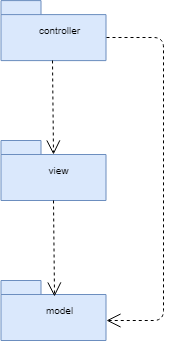

The diagram above was exported from draw.io. Its source (the exported page's mxGraphModel, read from the mxfile embedded in the PNG):
<mxGraphModel dx="432" dy="786" grid="1" gridSize="10" guides="1" tooltips="1" connect="1" arrows="1" fold="1" page="1" pageScale="1" pageWidth="850" pageHeight="1100" math="0" shadow="0">
  <root>
    <mxCell id="0" />
    <mxCell id="1" parent="0" />
    <mxCell id="6m5MhMqTX3jQJrI7NMIa-17" value="view&lt;br&gt;" style="strokeColor=#6c8ebf;fillColor=#dae8fc;shape=folder;spacingLeft=10;tabWidth=40;tabHeight=14;tabPosition=left;fontSize=10;html=1;whiteSpace=wrap;" vertex="1" parent="1">
      <mxGeometry x="267.5" y="430" width="105" height="60" as="geometry" />
    </mxCell>
    <mxCell id="6m5MhMqTX3jQJrI7NMIa-18" value="model" style="strokeColor=#6c8ebf;fillColor=#dae8fc;shape=folder;spacingLeft=10;tabWidth=40;tabHeight=14;tabPosition=left;fontSize=10;html=1;whiteSpace=wrap;" vertex="1" parent="1">
      <mxGeometry x="267.5" y="570" width="105" height="60" as="geometry" />
    </mxCell>
    <mxCell id="6m5MhMqTX3jQJrI7NMIa-19" value="" style="endArrow=open;endSize=12;dashed=1;html=1;exitX=0.5;exitY=1;exitDx=0;exitDy=0;exitPerimeter=0;entryX=0.51;entryY=0.267;entryDx=0;entryDy=0;entryPerimeter=0;" edge="1" parent="1" source="6m5MhMqTX3jQJrI7NMIa-17" target="6m5MhMqTX3jQJrI7NMIa-18">
      <mxGeometry x="-0.125" width="160" relative="1" as="geometry">
        <mxPoint x="72.5" y="70" as="sourcePoint" />
        <mxPoint x="320" y="570" as="targetPoint" />
        <Array as="points" />
        <mxPoint as="offset" />
      </mxGeometry>
    </mxCell>
    <mxCell id="6m5MhMqTX3jQJrI7NMIa-20" value="controller" style="strokeColor=#6c8ebf;fillColor=#dae8fc;shape=folder;spacingLeft=10;tabWidth=40;tabHeight=14;tabPosition=left;fontSize=10;html=1;whiteSpace=wrap;" vertex="1" parent="1">
      <mxGeometry x="267.5" y="290.0952380952381" width="105" height="60" as="geometry" />
    </mxCell>
    <mxCell id="6m5MhMqTX3jQJrI7NMIa-21" value="" style="endArrow=open;endSize=12;dashed=1;html=1;exitX=0.5;exitY=1;exitDx=0;exitDy=0;exitPerimeter=0;entryX=0.5;entryY=0.233;entryDx=0;entryDy=0;entryPerimeter=0;" edge="1" parent="1" target="6m5MhMqTX3jQJrI7NMIa-17">
      <mxGeometry x="-0.125" width="160" relative="1" as="geometry">
        <mxPoint x="319" y="350" as="sourcePoint" />
        <mxPoint x="319" y="430" as="targetPoint" />
        <Array as="points" />
        <mxPoint as="offset" />
      </mxGeometry>
    </mxCell>
    <mxCell id="6m5MhMqTX3jQJrI7NMIa-22" value="" style="endArrow=open;endSize=12;dashed=1;html=1;exitX=0;exitY=0;exitDx=105;exitDy=37;exitPerimeter=0;" edge="1" parent="1" source="6m5MhMqTX3jQJrI7NMIa-20">
      <mxGeometry x="-0.125" width="160" relative="1" as="geometry">
        <mxPoint x="329" y="360" as="sourcePoint" />
        <mxPoint x="373" y="610" as="targetPoint" />
        <Array as="points">
          <mxPoint x="430" y="327" />
          <mxPoint x="430" y="610" />
        </Array>
        <mxPoint as="offset" />
      </mxGeometry>
    </mxCell>
  </root>
</mxGraphModel>